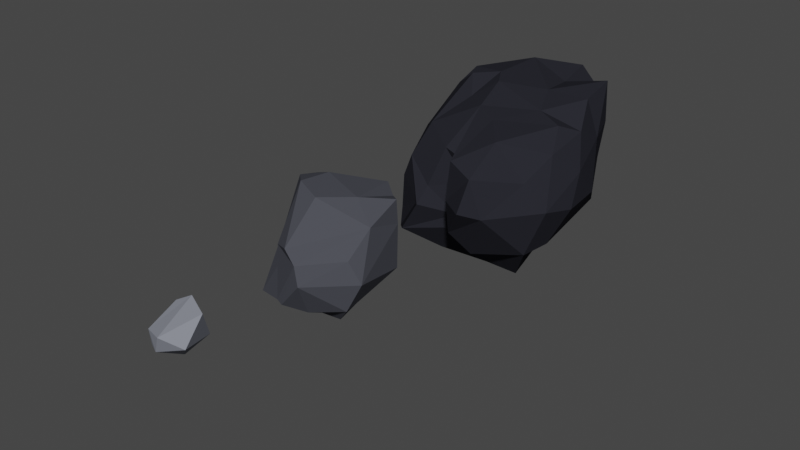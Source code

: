 # Source: Stones_1.blend  (saved by Blender 2.81.16; exported with 4.5.12 LTS)
import bpy
from mathutils import Matrix  # noqa: F401  (used for matrix-valued properties, if any)

bpy.ops.wm.read_factory_settings(use_empty=True)
scene = bpy.context.scene
scene.name = 'Scene'

# ---- collections
col_stones = bpy.data.collections.new('Stones'); scene.collection.children.link(col_stones)

# ---- materials (node trees are filled in below, after node groups)
mat_stone_grakgray_1 = bpy.data.materials.new('Stone_GrakGray_1')
mat_stone_grakgray_1.alpha_threshold = 0.0
mat_stone_grakgray_1.use_transparent_shadow = False
mat_stone_grakgray_1.line_color = (0.0, 0.0, 0.0, 1.0)
mat_stone_gray_1 = bpy.data.materials.new('Stone_Gray_1')
mat_stone_gray_1.use_transparent_shadow = False
mat_stone_lightgray_1 = bpy.data.materials.new('Stone_LightGray_1')
mat_stone_lightgray_1.use_transparent_shadow = False

# ---- material node trees
mat_stone_grakgray_1.use_nodes = True; mat_stone_grakgray_1.node_tree.nodes.clear()
_N = mat_stone_grakgray_1.node_tree.nodes; _L = mat_stone_grakgray_1.node_tree.links
n0 = _N.new('ShaderNodeOutputMaterial'); n0.name = 'Material Output'; n0.location = (300, 300)
n1 = _N.new('ShaderNodeBsdfPrincipled'); n1.name = 'Principled BSDF'; n1.location = (10, 300)
n1.distribution = 'GGX'
n1.subsurface_method = 'BURLEY'
n1.inputs[0].default_value = (0.02191, 0.02232, 0.02909, 1.0)
n1.inputs[2].default_value = 1.0
n1.inputs[3].default_value = 1.45
n1.inputs[13].default_value = 0.0
n1.inputs[27].default_value = (0.0, 0.0, 0.0, 1.0)
n1.inputs[28].default_value = 1.0
_L.new(n1.outputs[0], n0.inputs[0])
n0.is_active_output = True
mat_stone_gray_1.use_nodes = True; mat_stone_gray_1.node_tree.nodes.clear()
_N = mat_stone_gray_1.node_tree.nodes; _L = mat_stone_gray_1.node_tree.links
n0 = _N.new('ShaderNodeOutputMaterial'); n0.name = 'Material Output'; n0.location = (300, 300)
n1 = _N.new('ShaderNodeBsdfPrincipled'); n1.name = 'Principled BSDF'; n1.location = (10, 300)
n1.distribution = 'GGX'
n1.subsurface_method = 'BURLEY'
n1.inputs[0].default_value = (0.06681, 0.06939, 0.08353, 1.0)
n1.inputs[2].default_value = 1.0
n1.inputs[3].default_value = 1.45
n1.inputs[13].default_value = 0.0
n1.inputs[27].default_value = (0.0, 0.0, 0.0, 1.0)
n1.inputs[28].default_value = 1.0
_L.new(n1.outputs[0], n0.inputs[0])
n0.is_active_output = True
mat_stone_lightgray_1.use_nodes = True; mat_stone_lightgray_1.node_tree.nodes.clear()
_N = mat_stone_lightgray_1.node_tree.nodes; _L = mat_stone_lightgray_1.node_tree.links
n0 = _N.new('ShaderNodeOutputMaterial'); n0.name = 'Material Output'; n0.location = (300, 300)
n1 = _N.new('ShaderNodeBsdfPrincipled'); n1.name = 'Principled BSDF'; n1.location = (10, 300)
n1.distribution = 'GGX'
n1.subsurface_method = 'BURLEY'
n1.inputs[0].default_value = (0.2382, 0.2519, 0.2957, 1.0)
n1.inputs[2].default_value = 1.0
n1.inputs[3].default_value = 1.45
n1.inputs[13].default_value = 0.0
n1.inputs[27].default_value = (0.0, 0.0, 0.0, 1.0)
n1.inputs[28].default_value = 1.0
_L.new(n1.outputs[0], n0.inputs[0])
n0.is_active_output = True

# ---- world
world_world = bpy.data.worlds.new('World'); scene.world = world_world
world_world.use_nodes = True; world_world.node_tree.nodes.clear()
_N = world_world.node_tree.nodes; _L = world_world.node_tree.links
n0 = _N.new('ShaderNodeOutputWorld'); n0.name = 'World Output'; n0.location = (300, 300)
n1 = _N.new('ShaderNodeBackground'); n1.name = 'Background'; n1.location = (10, 300)
n1.inputs[0].default_value = (0.05088, 0.05088, 0.05088, 1.0)
_L.new(n1.outputs[0], n0.inputs[0])
n0.is_active_output = True
world_world.color = (0.05088, 0.05088, 0.05088)
world_world.use_sun_shadow = False
world_world.sun_shadow_jitter_overblur = 0.0

# ---- meshes
me_cube = bpy.data.meshes.new('Cube')
me_cube.from_pydata([(1.419, -0.6501, -0.3386), (-1.034, 0.9843, -0.9857), (-1.095, 1.029, 0.6665), (0.5087, 1.624, -0.9102), (-1.291, -0.5343, -1.197), (-0.03531, -1.273, -0.7467), (-0.9432, -0.8865, 0.0004315), (-0.2904, 1.373, 1.083), (0.5162, -1.496, 0.3852), (0.2703, 0.1668, -1.478), (1.206, 0.7225, 0.9147)], [], [(0, 5, 9), (1, 4, 2), (0, 3, 10), (8, 5, 0), (6, 8, 7), (8, 6, 5), (6, 2, 4), (5, 6, 4), (3, 0, 9), (6, 7, 2), (4, 9, 5), (0, 10, 8), (3, 1, 2), (9, 1, 3), (9, 4, 1), (3, 7, 10), (8, 10, 7), (7, 3, 2)])
me_cube.polygons.foreach_set('material_index', [2, 2, 2, 2, 2, 2, 2, 2, 2, 2, 2, 2, 2, 2, 2, 2, 2, 2])
_uv = me_cube.uv_layers.new(name='UVMap')
_uv.uv.foreach_set('vector', [0.0, 0.0, 0.0, 0.0, 0.0, 0.0, 0.0, 0.0, 0.0, 0.0, 0.0, 0.0, 0.0, 0.0, 0.0, 0.0, 0.0, 0.0, 0.0, 0.0, 0.0, 0.0, 0.0, 0.0, 0.0, 0.0, 0.0, 0.0, 0.0, 0.0, 0.0, 0.0, 0.0, 0.0, 0.0, 0.0, 0.0, 0.0, 0.0, 0.0, 0.0, 0.0, 0.0, 0.0, 0.0, 0.0, 0.0, 0.0, 0.0, 0.0, 0.0, 0.0, 0.0, 0.0, 0.0, 0.0, 0.0, 0.0, 0.0, 0.0, 0.0, 0.0, 0.0, 0.0, 0.0, 0.0, 0.0, 0.0, 0.0, 0.0, 0.0, 0.0, 0.0, 0.0, 0.0, 0.0, 0.0, 0.0, 0.0, 0.0, 0.0, 0.0, 0.0, 0.0, 0.0, 0.0, 0.0, 0.0, 0.0, 0.0, 0.0, 0.0, 0.0, 0.0, 0.0, 0.0, 0.0, 0.0, 0.0, 0.0, 0.0, 0.0, 0.0, 0.0, 0.0, 0.0, 0.0, 0.0])
me_cube.materials.append(mat_stone_grakgray_1)
me_cube.materials.append(mat_stone_gray_1)
me_cube.materials.append(mat_stone_lightgray_1)
me_cube.use_remesh_preserve_volume = False
me_cube.use_remesh_preserve_attributes = False
me_cube.use_mirror_vertex_groups = False
me_cube.update()
me_cube_001 = bpy.data.meshes.new('Cube.001')
me_cube_001.from_pydata([(0.4935, -1.405, 0.3563), (1.114, -0.6445, -0.7666), (0.5866, 1.394, 0.8271), (-0.7966, 0.9302, 0.1558), (-1.027, -0.8481, -0.9907), (1.063, 0.9729, 0.5127), (-0.962, 0.937, -0.5399), (-0.8983, -0.4146, 0.0363), (0.3129, 0.9461, -1.287), (-1.097, 0.96, 1.011), (1.122, 0.8749, -0.4293), (1.162, 0.03254, 0.8198), (0.1846, 1.625, -0.9501), (-0.5329, 0.2267, -1.349), (-1.158, 0.4983, 1.111), (-0.3859, 0.8243, -1.36), (-1.301, -0.3538, -1.198), (-0.2027, -1.226, -0.7197), (-0.04255, -1.273, -0.7592), (0.2107, 1.677, 0.9356), (-0.5087, -0.8115, -0.1619), (-0.07079, 1.65, 0.4413), (0.1623, -1.306, 0.5748), (0.1701, -0.4309, 1.339), (-0.3489, -0.994, 0.3812), (-0.4534, -0.4316, -1.255), (1.422, -0.5329, -0.11), (0.6002, -1.436, -0.05843), (0.607, 0.283, 1.214), (-0.4657, 0.6322, 1.317), (0.345, -0.5456, -1.133), (-0.9628, 0.223, 0.1616), (-0.4912, -0.1508, 1.399), (0.4363, -1.022, -0.8675), (0.302, 1.61, -0.348), (0.7056, -0.3875, -1.222), (1.192, -0.6511, 0.3778), (-1.046, 1.014, -1.019), (1.026, 0.9742, 1.042)], [], [(1, 33, 30), (6, 16, 31), (26, 10, 5), (1, 30, 35), (27, 1, 26), (27, 33, 1), (6, 37, 16), (6, 31, 3), (33, 18, 17), (33, 17, 30), (27, 18, 33), (14, 9, 31), (9, 3, 31), (26, 5, 11), (24, 7, 20), (26, 11, 36), (34, 10, 12), (27, 36, 0), (19, 34, 21), (24, 22, 32), (18, 0, 17), (0, 24, 17), (7, 31, 16), (17, 20, 4), (7, 16, 4), (10, 34, 2), (10, 1, 8), (7, 14, 31), (7, 32, 14), (37, 6, 12), (17, 25, 30), (15, 8, 13), (16, 13, 25), (1, 10, 26), (13, 30, 25), (1, 35, 8), (18, 27, 0), (0, 22, 24), (7, 24, 32), (13, 37, 15), (4, 16, 25), (8, 12, 10), (4, 25, 17), (26, 36, 27), (34, 6, 3), (15, 37, 12), (13, 16, 37), (7, 4, 20), (36, 11, 0), (10, 2, 5), (12, 8, 15), (35, 30, 13), (35, 13, 8), (34, 19, 2), (19, 9, 29), (2, 38, 5), (11, 38, 28), (22, 11, 23), (20, 17, 24), (19, 21, 3), (22, 23, 32), (34, 12, 6), (2, 19, 28), (14, 29, 9), (32, 23, 28), (0, 11, 22), (23, 11, 28), (21, 34, 3), (11, 5, 38), (3, 9, 19), (19, 29, 28), (29, 14, 32), (2, 28, 38), (29, 32, 28)])
me_cube_001.polygons.foreach_set('material_index', [1, 1, 1, 1, 1, 1, 1, 1, 1, 1, 1, 1, 1, 1, 1, 1, 1, 1, 1, 1, 1, 1, 1, 1, 1, 1, 1, 1, 1, 1, 1, 1, 1, 1, 1, 1, 1, 1, 1, 1, 1, 1, 1, 1, 1, 1, 1, 1, 1, 1, 1, 1, 1, 1, 1, 1, 1, 1, 1, 1, 1, 1, 1, 1, 1, 1, 1, 1, 1, 1, 1, 1, 1, 1])
_uv = me_cube_001.uv_layers.new(name='UVMap')
_uv.uv.foreach_set('vector', [0.0, 0.0, 0.0, 0.0, 0.0, 0.0, 0.0, 0.0, 0.0, 0.0, 0.0, 0.0, 0.0, 0.0, 0.0, 0.0, 0.0, 0.0, 0.0, 0.0, 0.0, 0.0, 0.0, 0.0, 0.0, 0.0, 0.0, 0.0, 0.0, 0.0, 0.0, 0.0, 0.0, 0.0, 0.0, 0.0, 0.0, 0.0, 0.0, 0.0, 0.0, 0.0, 0.0, 0.0, 0.0, 0.0, 0.0, 0.0, 0.0, 0.0, 0.0, 0.0, 0.0, 0.0, 0.0, 0.0, 0.0, 0.0, 0.0, 0.0, 0.0, 0.0, 0.0, 0.0, 0.0, 0.0, 0.0, 0.0, 0.0, 0.0, 0.0, 0.0, 0.0, 0.0, 0.0, 0.0, 0.0, 0.0, 0.0, 0.0, 0.0, 0.0, 0.0, 0.0, 0.0, 0.0, 0.0, 0.0, 0.0, 0.0, 0.0, 0.0, 0.0, 0.0, 0.0, 0.0, 0.0, 0.0, 0.0, 0.0, 0.0, 0.0, 0.0, 0.0, 0.0, 0.0, 0.0, 0.0, 0.0, 0.0, 0.0, 0.0, 0.0, 0.0, 0.0, 0.0, 0.0, 0.0, 0.0, 0.0, 0.0, 0.0, 0.0, 0.0, 0.0, 0.0, 0.0, 0.0, 0.0, 0.0, 0.0, 0.0, 0.0, 0.0, 0.0, 0.0, 0.0, 0.0, 0.0, 0.0, 0.0, 0.0, 0.0, 0.0, 0.0, 0.0, 0.0, 0.0, 0.0, 0.0, 0.0, 0.0, 0.0, 0.0, 0.0, 0.0, 0.0, 0.0, 0.0, 0.0, 0.0, 0.0, 0.0, 0.0, 0.0, 0.0, 0.0, 0.0, 0.0, 0.0, 0.0, 0.0, 0.0, 0.0, 0.0, 0.0, 0.0, 0.0, 0.0, 0.0, 0.0, 0.0, 0.0, 0.0, 0.0, 0.0, 0.0, 0.0, 0.0, 0.0, 0.0, 0.0, 0.0, 0.0, 0.0, 0.0, 0.0, 0.0, 0.0, 0.0, 0.0, 0.0, 0.0, 0.0, 0.0, 0.0, 0.0, 0.0, 0.0, 0.0, 0.0, 0.0, 0.0, 0.0, 0.0, 0.0, 0.0, 0.0, 0.0, 0.0, 0.0, 0.0, 0.0, 0.0, 0.0, 0.0, 0.0, 0.0, 0.0, 0.0, 0.0, 0.0, 0.0, 0.0, 0.0, 0.0, 0.0, 0.0, 0.0, 0.0, 0.0, 0.0, 0.0, 0.0, 0.0, 0.0, 0.0, 0.0, 0.0, 0.0, 0.0, 0.0, 0.0, 0.0, 0.0, 0.0, 0.0, 0.0, 0.0, 0.0, 0.0, 0.0, 0.0, 0.0, 0.0, 0.0, 0.0, 0.0, 0.0, 0.0, 0.0, 0.0, 0.0, 0.0, 0.0, 0.0, 0.0, 0.0, 0.0, 0.0, 0.0, 0.0, 0.0, 0.0, 0.0, 0.0, 0.0, 0.0, 0.0, 0.0, 0.0, 0.0, 0.0, 0.0, 0.0, 0.0, 0.0, 0.0, 0.0, 0.0, 0.0, 0.0, 0.0, 0.0, 0.0, 0.0, 0.0, 0.0, 0.0, 0.0, 0.0, 0.0, 0.0, 0.0, 0.0, 0.0, 0.0, 0.0, 0.0, 0.0, 0.0, 0.0, 0.0, 0.0, 0.0, 0.0, 0.0, 0.0, 0.0, 0.0, 0.0, 0.0, 0.0, 0.0, 0.0, 0.0, 0.0, 0.0, 0.0, 0.0, 0.0, 0.0, 0.0, 0.0, 0.0, 0.0, 0.0, 0.0, 0.0, 0.0, 0.0, 0.0, 0.0, 0.0, 0.0, 0.0, 0.0, 0.0, 0.0, 0.0, 0.0, 0.0, 0.0, 0.0, 0.0, 0.0, 0.0, 0.0, 0.0, 0.0, 0.0, 0.0, 0.0, 0.0, 0.0, 0.0, 0.0, 0.0, 0.0, 0.0, 0.0, 0.0, 0.0, 0.0, 0.0, 0.0, 0.0, 0.0, 0.0, 0.0, 0.0, 0.0, 0.0, 0.0, 0.0, 0.0, 0.0, 0.0, 0.0, 0.0, 0.0, 0.0, 0.0, 0.0, 0.0, 0.0, 0.0, 0.0, 0.0, 0.0, 0.0, 0.0, 0.0, 0.0, 0.0, 0.0, 0.0, 0.0, 0.0, 0.0, 0.0, 0.0, 0.0, 0.0, 0.0, 0.0, 0.0, 0.0, 0.0, 0.0, 0.0, 0.0, 0.0, 0.0, 0.0, 0.0, 0.0, 0.0, 0.0, 0.0, 0.0, 0.0, 0.0, 0.0])
me_cube_001.materials.append(mat_stone_grakgray_1)
me_cube_001.materials.append(mat_stone_gray_1)
me_cube_001.materials.append(mat_stone_lightgray_1)
me_cube_001.use_remesh_preserve_volume = False
me_cube_001.use_remesh_preserve_attributes = False
me_cube_001.use_mirror_vertex_groups = False
me_cube_001.update()
me_cube_002 = bpy.data.meshes.new('Cube.002')
me_cube_002.from_pydata([(0.1954, -1.226, -0.07108), (1.057, -0.7458, -0.7323), (0.714, 1.286, 0.8659), (0.2612, 1.693, 0.09274), (-0.01953, 1.114, -1.185), (-0.8129, 1.335, 0.5142), (-0.9129, -0.7267, -1.008), (1.048, 1.042, 0.4996), (0.3348, 1.154, 0.8424), (1.167, -0.4033, -0.6713), (-1.054, 1.003, -0.5338), (-0.8448, -0.1854, 0.3806), (0.3882, 1.11, -1.249), (0.3674, 1.603, -0.4788), (0.3955, -0.04651, -1.296), (0.5753, 1.414, 0.3959), (-1.129, 0.4207, -0.9855), (0.6433, 0.6445, -0.9633), (-0.9582, 0.9452, 0.8293), (0.8769, 1.139, -0.5624), (1.018, 0.5936, 0.9214), (1.161, 0.2401, 0.631), (0.9929, -0.02574, 0.7467), (-0.3855, 1.362, -1.056), (-0.6644, 0.1449, -1.306), (1.144, 0.6856, 0.4057), (-0.7046, 0.5053, 0.9045), (-0.3859, 0.8243, -1.36), (-0.771, -0.5768, -0.607), (-0.01933, -0.1271, -1.19), (-0.3437, -0.5302, 0.2646), (1.087, 0.766, -0.5046), (-1.212, -0.352, -0.911), (-0.2179, 0.4136, 0.9231), (-0.1026, -0.5797, -0.6012), (0.1558, -0.7411, -0.6021), (-0.3059, 1.385, 0.9791), (-0.5281, -0.6604, -0.2869), (-0.07079, 1.65, 0.4413), (0.7735, -1.288, -0.1313), (0.313, -0.6309, 0.1055), (-1.128, -0.418, -0.3833), (0.2021, -0.2972, 0.7068), (-0.02845, -0.4668, -0.1812), (0.01786, -0.6047, -0.7404), (-0.4534, -0.4316, -1.255), (-0.3703, 0.2606, -1.364), (1.403, -0.2734, -0.1689), (1.0, 1.0, 0.0), (0.4075, 0.6302, 0.8944), (-0.5986, -0.8052, -0.5267), (1.343, -0.02576, 0.2284), (0.5227, -1.441, -0.07521), (0.2395, -1.205, 0.4656), (0.6106, -1.328, 0.3649), (0.3066, 0.6132, -1.336), (-0.9111, -0.525, 0.003538), (0.605, 0.1662, 0.7921), (-0.3797, 0.6921, 0.9468), (0.7506, -0.4313, -1.234), (0.3601, -0.5375, -1.153), (-1.202, 0.4118, 0.06107), (-1.012, 0.6317, 0.6686), (-0.5026, 0.218, 0.7106), (0.4247, -0.987, -0.8292), (-0.1528, -0.0614, 0.7466), (-1.105, 0.05535, 0.1993), (0.5738, -0.752, 0.6495), (1.073, -0.8459, 0.2803), (-0.08988, 1.493, -0.3143), (-1.175, 1.116, 0.008385), (0.6663, 0.1082, -1.13), (0.2458, 1.635, -0.9127), (0.2168, -1.19, -0.5147), (1.307, 0.3796, -0.1921), (0.2707, 1.693, 0.9182), (1.151, -0.3741, 0.5174), (-1.248, -0.3455, -1.221), (-1.065, 1.044, -1.088), (1.329, -0.7279, -0.07377), (1.038, 1.021, 1.051)], [], [(1, 64, 60), (10, 32, 61), (39, 52, 73), (51, 74, 25), (1, 60, 59), (39, 1, 79), (39, 64, 1), (10, 16, 32), (10, 61, 70), (10, 78, 16), (64, 73, 44), (64, 44, 60), (79, 9, 47), (79, 51, 76), (39, 73, 64), (62, 18, 61), (30, 11, 56), (76, 67, 68), (18, 70, 61), (51, 25, 21), (18, 5, 70), (43, 30, 37), (76, 22, 67), (79, 47, 51), (76, 68, 79), (1, 71, 9), (79, 1, 9), (1, 59, 71), (30, 56, 37), (51, 47, 74), (51, 21, 76), (13, 19, 72), (39, 68, 54), (75, 3, 38), (4, 12, 55), (31, 74, 9), (56, 11, 66), (2, 8, 80), (30, 40, 65), (14, 55, 71), (56, 50, 37), (73, 0, 34), (0, 43, 34), (41, 66, 32), (34, 50, 6), (35, 44, 73), (14, 71, 59), (41, 32, 28), (69, 72, 23), (11, 26, 62), (24, 27, 46), (29, 60, 45), (19, 13, 15), (31, 9, 17), (24, 16, 78), (11, 62, 66), (43, 40, 30), (34, 44, 35), (2, 75, 8), (31, 17, 12), (11, 63, 26), (78, 10, 23), (32, 77, 28), (44, 45, 60), (77, 6, 28), (13, 3, 15), (31, 19, 48), (50, 28, 6), (4, 27, 23), (27, 55, 46), (17, 55, 12), (16, 77, 32), (34, 6, 44), (77, 24, 45), (2, 15, 75), (9, 74, 47), (13, 69, 3), (46, 29, 45), (17, 71, 55), (9, 71, 17), (61, 32, 66), (74, 31, 48), (73, 52, 0), (12, 4, 72), (0, 40, 43), (11, 30, 65), (24, 46, 45), (41, 56, 66), (24, 78, 27), (6, 77, 45), (12, 72, 19), (69, 13, 72), (12, 19, 31), (6, 45, 44), (79, 68, 39), (69, 10, 70), (27, 78, 23), (0, 52, 54), (0, 54, 53), (24, 77, 16), (56, 28, 50), (0, 53, 40), (39, 54, 52), (11, 65, 63), (68, 67, 54), (4, 23, 72), (14, 60, 29), (19, 15, 48), (41, 28, 56), (4, 55, 27), (14, 29, 46), (14, 46, 55), (73, 34, 35), (3, 75, 15), (50, 34, 37), (62, 61, 66), (60, 14, 59), (36, 18, 58), (2, 80, 7), (21, 20, 57), (53, 67, 42), (37, 34, 43), (36, 38, 5), (80, 20, 25), (25, 74, 48), (15, 2, 7), (57, 22, 21), (53, 42, 65), (69, 23, 10), (15, 7, 48), (20, 80, 49), (40, 53, 65), (75, 38, 36), (8, 36, 49), (62, 58, 18), (69, 38, 3), (22, 76, 21), (65, 42, 57), (54, 67, 53), (42, 22, 57), (38, 69, 5), (36, 8, 75), (26, 58, 62), (58, 63, 33), (21, 25, 20), (48, 7, 25), (20, 49, 57), (5, 69, 70), (5, 18, 36), (36, 58, 49), (7, 80, 25), (42, 67, 22), (58, 26, 63), (8, 49, 80), (63, 65, 33), (33, 65, 57), (49, 33, 57), (33, 49, 58)])
_uv = me_cube_002.uv_layers.new(name='UVMap')
_uv.uv.foreach_set('vector', [0.0, 0.0, 0.0, 0.0, 0.0, 0.0, 0.0, 0.0, 0.0, 0.0, 0.0, 0.0, 0.0, 0.0, 0.0, 0.0, 0.0, 0.0, 0.0, 0.0, 0.0, 0.0, 0.0, 0.0, 0.0, 0.0, 0.0, 0.0, 0.0, 0.0, 0.0, 0.0, 0.0, 0.0, 0.0, 0.0, 0.0, 0.0, 0.0, 0.0, 0.0, 0.0, 0.0, 0.0, 0.0, 0.0, 0.0, 0.0, 0.0, 0.0, 0.0, 0.0, 0.0, 0.0, 0.0, 0.0, 0.0, 0.0, 0.0, 0.0, 0.0, 0.0, 0.0, 0.0, 0.0, 0.0, 0.0, 0.0, 0.0, 0.0, 0.0, 0.0, 0.0, 0.0, 0.0, 0.0, 0.0, 0.0, 0.0, 0.0, 0.0, 0.0, 0.0, 0.0, 0.0, 0.0, 0.0, 0.0, 0.0, 0.0, 0.0, 0.0, 0.0, 0.0, 0.0, 0.0, 0.0, 0.0, 0.0, 0.0, 0.0, 0.0, 0.0, 0.0, 0.0, 0.0, 0.0, 0.0, 0.0, 0.0, 0.0, 0.0, 0.0, 0.0, 0.0, 0.0, 0.0, 0.0, 0.0, 0.0, 0.0, 0.0, 0.0, 0.0, 0.0, 0.0, 0.0, 0.0, 0.0, 0.0, 0.0, 0.0, 0.0, 0.0, 0.0, 0.0, 0.0, 0.0, 0.0, 0.0, 0.0, 0.0, 0.0, 0.0, 0.0, 0.0, 0.0, 0.0, 0.0, 0.0, 0.0, 0.0, 0.0, 0.0, 0.0, 0.0, 0.0, 0.0, 0.0, 0.0, 0.0, 0.0, 0.0, 0.0, 0.0, 0.0, 0.0, 0.0, 0.0, 0.0, 0.0, 0.0, 0.0, 0.0, 0.0, 0.0, 0.0, 0.0, 0.0, 0.0, 0.0, 0.0, 0.0, 0.0, 0.0, 0.0, 0.0, 0.0, 0.0, 0.0, 0.0, 0.0, 0.0, 0.0, 0.0, 0.0, 0.0, 0.0, 0.0, 0.0, 0.0, 0.0, 0.0, 0.0, 0.0, 0.0, 0.0, 0.0, 0.0, 0.0, 0.0, 0.0, 0.0, 0.0, 0.0, 0.0, 0.0, 0.0, 0.0, 0.0, 0.0, 0.0, 0.0, 0.0, 0.0, 0.0, 0.0, 0.0, 0.0, 0.0, 0.0, 0.0, 0.0, 0.0, 0.0, 0.0, 0.0, 0.0, 0.0, 0.0, 0.0, 0.0, 0.0, 0.0, 0.0, 0.0, 0.0, 0.0, 0.0, 0.0, 0.0, 0.0, 0.0, 0.0, 0.0, 0.0, 0.0, 0.0, 0.0, 0.0, 0.0, 0.0, 0.0, 0.0, 0.0, 0.0, 0.0, 0.0, 0.0, 0.0, 0.0, 0.0, 0.0, 0.0, 0.0, 0.0, 0.0, 0.0, 0.0, 0.0, 0.0, 0.0, 0.0, 0.0, 0.0, 0.0, 0.0, 0.0, 0.0, 0.0, 0.0, 0.0, 0.0, 0.0, 0.0, 0.0, 0.0, 0.0, 0.0, 0.0, 0.0, 0.0, 0.0, 0.0, 0.0, 0.0, 0.0, 0.0, 0.0, 0.0, 0.0, 0.0, 0.0, 0.0, 0.0, 0.0, 0.0, 0.0, 0.0, 0.0, 0.0, 0.0, 0.0, 0.0, 0.0, 0.0, 0.0, 0.0, 0.0, 0.0, 0.0, 0.0, 0.0, 0.0, 0.0, 0.0, 0.0, 0.0, 0.0, 0.0, 0.0, 0.0, 0.0, 0.0, 0.0, 0.0, 0.0, 0.0, 0.0, 0.0, 0.0, 0.0, 0.0, 0.0, 0.0, 0.0, 0.0, 0.0, 0.0, 0.0, 0.0, 0.0, 0.0, 0.0, 0.0, 0.0, 0.0, 0.0, 0.0, 0.0, 0.0, 0.0, 0.0, 0.0, 0.0, 0.0, 0.0, 0.0, 0.0, 0.0, 0.0, 0.0, 0.0, 0.0, 0.0, 0.0, 0.0, 0.0, 0.0, 0.0, 0.0, 0.0, 0.0, 0.0, 0.0, 0.0, 0.0, 0.0, 0.0, 0.0, 0.0, 0.0, 0.0, 0.0, 0.0, 0.0, 0.0, 0.0, 0.0, 0.0, 0.0, 0.0, 0.0, 0.0, 0.0, 0.0, 0.0, 0.0, 0.0, 0.0, 0.0, 0.0, 0.0, 0.0, 0.0, 0.0, 0.0, 0.0, 0.0, 0.0, 0.0, 0.0, 0.0, 0.0, 0.0, 0.0, 0.0, 0.0, 0.0, 0.0, 0.0, 0.0, 0.0, 0.0, 0.0, 0.0, 0.0, 0.0, 0.0, 0.0, 0.0, 0.0, 0.0, 0.0, 0.0, 0.0, 0.0, 0.0, 0.0, 0.0, 0.0, 0.0, 0.0, 0.0, 0.0, 0.0, 0.0, 0.0, 0.0, 0.0, 0.0, 0.0, 0.0, 0.0, 0.0, 0.0, 0.0, 0.0, 0.0, 0.0, 0.0, 0.0, 0.0, 0.0, 0.0, 0.0, 0.0, 0.0, 0.0, 0.0, 0.0, 0.0, 0.0, 0.0, 0.0, 0.0, 0.0, 0.0, 0.0, 0.0, 0.0, 0.0, 0.0, 0.0, 0.0, 0.0, 0.0, 0.0, 0.0, 0.0, 0.0, 0.0, 0.0, 0.0, 0.0, 0.0, 0.0, 0.0, 0.0, 0.0, 0.0, 0.0, 0.0, 0.0, 0.0, 0.0, 0.0, 0.0, 0.0, 0.0, 0.0, 0.0, 0.0, 0.0, 0.0, 0.0, 0.0, 0.0, 0.0, 0.0, 0.0, 0.0, 0.0, 0.0, 0.0, 0.0, 0.0, 0.0, 0.0, 0.0, 0.0, 0.0, 0.0, 0.0, 0.0, 0.0, 0.0, 0.0, 0.0, 0.0, 0.0, 0.0, 0.0, 0.0, 0.0, 0.0, 0.0, 0.0, 0.0, 0.0, 0.0, 0.0, 0.0, 0.0, 0.0, 0.0, 0.0, 0.0, 0.0, 0.0, 0.0, 0.0, 0.0, 0.0, 0.0, 0.0, 0.0, 0.0, 0.0, 0.0, 0.0, 0.0, 0.0, 0.0, 0.0, 0.0, 0.0, 0.0, 0.0, 0.0, 0.0, 0.0, 0.0, 0.0, 0.0, 0.0, 0.0, 0.0, 0.0, 0.0, 0.0, 0.0, 0.0, 0.0, 0.0, 0.0, 0.0, 0.0, 0.0, 0.0, 0.0, 0.0, 0.0, 0.0, 0.0, 0.0, 0.0, 0.0, 0.0, 0.0, 0.0, 0.0, 0.0, 0.0, 0.0, 0.0, 0.0, 0.0, 0.0, 0.0, 0.0, 0.0, 0.0, 0.0, 0.0, 0.0, 0.0, 0.0, 0.0, 0.0, 0.0, 0.0, 0.0, 0.0, 0.0, 0.0, 0.0, 0.0, 0.0, 0.0, 0.0, 0.0, 0.0, 0.0, 0.0, 0.0, 0.0, 0.0, 0.0, 0.0, 0.0, 0.0, 0.0, 0.0, 0.0, 0.0, 0.0, 0.0, 0.0, 0.0, 0.0, 0.0, 0.0, 0.0, 0.0, 0.0, 0.0, 0.0, 0.0, 0.0, 0.0, 0.0, 0.0, 0.0, 0.0, 0.0, 0.0, 0.0, 0.0, 0.0, 0.0, 0.0, 0.0, 0.0, 0.0, 0.0, 0.0, 0.0, 0.0, 0.0, 0.0, 0.0, 0.0, 0.0, 0.0, 0.0, 0.0, 0.0, 0.0, 0.0, 0.0, 0.0, 0.0, 0.0, 0.0, 0.0, 0.0, 0.0, 0.0, 0.0, 0.0, 0.0, 0.0, 0.0, 0.0, 0.0, 0.0, 0.0, 0.0, 0.0, 0.0, 0.0, 0.0, 0.0, 0.0, 0.0, 0.0, 0.0, 0.0, 0.0, 0.0, 0.0, 0.0, 0.0, 0.0, 0.0, 0.0, 0.0, 0.0, 0.0, 0.0, 0.0, 0.0, 0.0, 0.0, 0.0, 0.0, 0.0, 0.0, 0.0, 0.0, 0.0, 0.0, 0.0, 0.0, 0.0, 0.0, 0.0, 0.0, 0.0, 0.0, 0.0, 0.0, 0.0, 0.0, 0.0, 0.0, 0.0, 0.0, 0.0, 0.0, 0.0, 0.0, 0.0, 0.0, 0.0, 0.0, 0.0, 0.0, 0.0, 0.0, 0.0, 0.0, 0.0, 0.0, 0.0, 0.0, 0.0, 0.0, 0.0, 0.0, 0.0, 0.0, 0.0, 0.0, 0.0, 0.0, 0.0, 0.0, 0.0, 0.0, 0.0, 0.0, 0.0, 0.0, 0.0, 0.0, 0.0, 0.0, 0.0, 0.0, 0.0, 0.0, 0.0, 0.0, 0.0, 0.0, 0.0, 0.0, 0.0, 0.0, 0.0, 0.0, 0.0, 0.0, 0.0, 0.0, 0.0, 0.0, 0.0, 0.0, 0.0, 0.0, 0.0, 0.0, 0.0, 0.0, 0.0, 0.0, 0.0, 0.0, 0.0, 0.0, 0.0, 0.0, 0.0, 0.0, 0.0, 0.0, 0.0, 0.0, 0.0, 0.0, 0.0, 0.0, 0.0, 0.0, 0.0, 0.0, 0.0, 0.0, 0.0, 0.0, 0.0, 0.0, 0.0, 0.0, 0.0, 0.0, 0.0, 0.0, 0.0, 0.0, 0.0, 0.0, 0.0, 0.0, 0.0, 0.0, 0.0, 0.0, 0.0, 0.0, 0.0, 0.0, 0.0, 0.0, 0.0, 0.0, 0.0, 0.0, 0.0, 0.0, 0.0, 0.0, 0.0, 0.0, 0.0, 0.0, 0.0, 0.0, 0.0, 0.0, 0.0, 0.0, 0.0, 0.0, 0.0, 0.0, 0.0, 0.0, 0.0, 0.0, 0.0, 0.0, 0.0, 0.0, 0.0, 0.0, 0.0, 0.0, 0.0, 0.0, 0.0, 0.0, 0.0, 0.0, 0.0])
me_cube_002.materials.append(mat_stone_grakgray_1)
me_cube_002.materials.append(mat_stone_gray_1)
me_cube_002.materials.append(mat_stone_lightgray_1)
me_cube_002.use_remesh_preserve_volume = False
me_cube_002.use_remesh_preserve_attributes = False
me_cube_002.use_mirror_vertex_groups = False
me_cube_002.update()

# ---- objects
ob_stone_small_1 = bpy.data.objects.new('Stone_Small_1', me_cube)
ob_stone_medium_1 = bpy.data.objects.new('Stone_Medium_1', me_cube_001)
ob_stone_medium_1_001 = bpy.data.objects.new('Stone_Medium_1.001', me_cube_002)

# ---- transforms, parenting, visibility, modifiers, constraints
ob_stone_small_1.location = (0.0, -3.89, 0.0)
ob_stone_small_1.scale = (0.3712, 0.3712, 0.3712)
ob_stone_small_1.lock_rotations_4d = False
ob_stone_small_1.empty_display_type = 'ARROWS'
ob_stone_small_1.lineart.crease_threshold = 0.0
ob_stone_medium_1.location = (0.0, 0.0007753, 0.0)
ob_stone_medium_1.lock_rotations_4d = False
ob_stone_medium_1.empty_display_type = 'ARROWS'
ob_stone_medium_1.lineart.crease_threshold = 0.0
ob_stone_medium_1_001.location = (0.0, 5.675, 0.0)
ob_stone_medium_1_001.scale = (1.807, 1.807, 1.807)
ob_stone_medium_1_001.lock_rotations_4d = False
ob_stone_medium_1_001.empty_display_type = 'ARROWS'
ob_stone_medium_1_001.lineart.crease_threshold = 0.0

# ---- collection membership
col_stones.objects.link(ob_stone_small_1)
col_stones.objects.link(ob_stone_medium_1)
col_stones.objects.link(ob_stone_medium_1_001)

# ---- scene / render settings (as saved in the file)
scene.frame_start = 1; scene.frame_end = 250; scene.frame_set(1)
scene.render.engine = 'BLENDER_EEVEE_NEXT'
scene.cycles.use_denoising = False
scene.cycles.samples = 128
scene.cycles.sampling_pattern = 'TABULATED_SOBOL'
scene.cycles.use_adaptive_sampling = False
scene.cycles.use_light_tree = False
scene.view_settings.view_transform = 'Filmic'
bpy.context.view_layer.update()

# ---- added for rendering (the .blend has no active camera and no usable light): camera, sun
cam_auto = bpy.data.cameras.new('AutoCamera')
cam_auto.lens = 50.0
cam_auto.sensor_width = 36.0
cam_auto.clip_end = 1000.0
ob_auto_camera = bpy.data.objects.new('AutoCamera', cam_auto)
scene.collection.objects.link(ob_auto_camera)
ob_auto_camera.location = (13.7279, -14.1602, 10.587)
ob_auto_camera.rotation_euler = (1.09748, -7.21219e-08, 0.694738)
scene.camera = ob_auto_camera
light_auto_sun = bpy.data.lights.new('AutoSun', 'SUN')
light_auto_sun.energy = 3.0
light_auto_sun.angle = 0.0523599
ob_auto_sun = bpy.data.objects.new('AutoSun', light_auto_sun)
scene.collection.objects.link(ob_auto_sun)
ob_auto_sun.rotation_euler = (0.872665, 0.174533, 0.523599)
bpy.context.view_layer.update()
